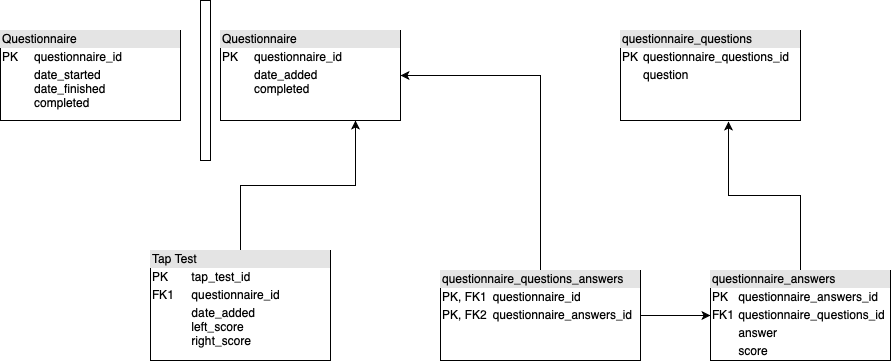

The diagram above was exported from draw.io. Its source (the exported page's mxGraphModel, read from the mxfile embedded in the PNG):
<mxGraphModel dx="1298" dy="882" grid="1" gridSize="10" guides="1" tooltips="1" connect="1" arrows="1" fold="1" page="1" pageScale="1" pageWidth="1169" pageHeight="827" math="0" shadow="0">
  <root>
    <mxCell id="0" />
    <mxCell id="1" parent="0" />
    <mxCell id="AS8e3BjdKhLFpp-TkxcC-5" value="&lt;div style=&quot;box-sizing: border-box ; width: 100% ; background: #e4e4e4 ; padding: 2px&quot;&gt;Questionnaire&lt;/div&gt;&lt;table style=&quot;width: 100% ; font-size: 1em&quot; cellpadding=&quot;2&quot; cellspacing=&quot;0&quot;&gt;&lt;tbody&gt;&lt;tr&gt;&lt;td&gt;PK&lt;/td&gt;&lt;td&gt;questionnaire_id&lt;/td&gt;&lt;/tr&gt;&lt;tr&gt;&lt;td&gt;&lt;/td&gt;&lt;td&gt;date_added&lt;br&gt;completed&lt;/td&gt;&lt;/tr&gt;&lt;/tbody&gt;&lt;/table&gt;" style="verticalAlign=top;align=left;overflow=fill;html=1;perimeterSpacing=0;" parent="1" vertex="1">
      <mxGeometry x="310" y="120" width="180" height="90" as="geometry" />
    </mxCell>
    <mxCell id="AS8e3BjdKhLFpp-TkxcC-7" value="&lt;div style=&quot;box-sizing: border-box ; width: 100% ; background: #e4e4e4 ; padding: 2px&quot;&gt;Questionnaire&lt;/div&gt;&lt;table style=&quot;width: 100% ; font-size: 1em&quot; cellpadding=&quot;2&quot; cellspacing=&quot;0&quot;&gt;&lt;tbody&gt;&lt;tr&gt;&lt;td&gt;PK&lt;/td&gt;&lt;td&gt;questionnaire_id&lt;/td&gt;&lt;/tr&gt;&lt;tr&gt;&lt;td&gt;&lt;/td&gt;&lt;td&gt;date_started&lt;br&gt;date_finished&lt;br&gt;completed&lt;/td&gt;&lt;/tr&gt;&lt;/tbody&gt;&lt;/table&gt;" style="verticalAlign=top;align=left;overflow=fill;html=1;perimeterSpacing=0;" parent="1" vertex="1">
      <mxGeometry x="90" y="120" width="180" height="90" as="geometry" />
    </mxCell>
    <mxCell id="AS8e3BjdKhLFpp-TkxcC-13" style="edgeStyle=orthogonalEdgeStyle;rounded=0;orthogonalLoop=1;jettySize=auto;html=1;exitX=0.5;exitY=0;exitDx=0;exitDy=0;entryX=0.75;entryY=1;entryDx=0;entryDy=0;" parent="1" source="AS8e3BjdKhLFpp-TkxcC-8" target="AS8e3BjdKhLFpp-TkxcC-5" edge="1">
      <mxGeometry relative="1" as="geometry" />
    </mxCell>
    <mxCell id="AS8e3BjdKhLFpp-TkxcC-8" value="&lt;div style=&quot;box-sizing: border-box ; width: 100% ; background: #e4e4e4 ; padding: 2px&quot;&gt;Tap Test&lt;/div&gt;&lt;table style=&quot;width: 100% ; font-size: 1em&quot; cellpadding=&quot;2&quot; cellspacing=&quot;0&quot;&gt;&lt;tbody&gt;&lt;tr&gt;&lt;td&gt;PK&lt;/td&gt;&lt;td&gt;tap_test_id&lt;/td&gt;&lt;/tr&gt;&lt;tr&gt;&lt;td&gt;FK1&lt;/td&gt;&lt;td&gt;questionnaire_id&lt;br&gt;&lt;/td&gt;&lt;/tr&gt;&lt;tr&gt;&lt;td&gt;&lt;/td&gt;&lt;td&gt;date_added&lt;br&gt;left_score&lt;br&gt;right_score&lt;/td&gt;&lt;/tr&gt;&lt;/tbody&gt;&lt;/table&gt;" style="verticalAlign=top;align=left;overflow=fill;html=1;" parent="1" vertex="1">
      <mxGeometry x="240" y="340" width="180" height="110" as="geometry" />
    </mxCell>
    <mxCell id="9tZ9icQtHreXR1OeY8c4-1" value="&lt;div style=&quot;box-sizing: border-box ; width: 100% ; background: #e4e4e4 ; padding: 2px&quot;&gt;questionnaire_questions&lt;/div&gt;&lt;table style=&quot;width: 100% ; font-size: 1em&quot; cellpadding=&quot;2&quot; cellspacing=&quot;0&quot;&gt;&lt;tbody&gt;&lt;tr&gt;&lt;td&gt;PK&lt;/td&gt;&lt;td&gt;&lt;span style=&quot;background-color: rgb(255 , 255 , 255)&quot;&gt;questionnaire_questions_id&lt;/span&gt;&lt;br&gt;&lt;/td&gt;&lt;/tr&gt;&lt;tr&gt;&lt;td&gt;&lt;/td&gt;&lt;td&gt;question&lt;/td&gt;&lt;/tr&gt;&lt;/tbody&gt;&lt;/table&gt;" style="verticalAlign=top;align=left;overflow=fill;html=1;" vertex="1" parent="1">
      <mxGeometry x="710" y="120" width="180" height="90" as="geometry" />
    </mxCell>
    <mxCell id="9tZ9icQtHreXR1OeY8c4-5" style="edgeStyle=orthogonalEdgeStyle;rounded=0;orthogonalLoop=1;jettySize=auto;html=1;entryX=0.6;entryY=1.011;entryDx=0;entryDy=0;entryPerimeter=0;" edge="1" parent="1" source="9tZ9icQtHreXR1OeY8c4-4" target="9tZ9icQtHreXR1OeY8c4-1">
      <mxGeometry relative="1" as="geometry" />
    </mxCell>
    <mxCell id="9tZ9icQtHreXR1OeY8c4-4" value="&lt;div style=&quot;box-sizing: border-box ; width: 100% ; background: #e4e4e4 ; padding: 2px&quot;&gt;questionnaire_answers&lt;br&gt;&lt;/div&gt;&lt;table style=&quot;width: 100% ; font-size: 1em&quot; cellpadding=&quot;2&quot; cellspacing=&quot;0&quot;&gt;&lt;tbody&gt;&lt;tr&gt;&lt;td&gt;PK&lt;/td&gt;&lt;td&gt;&lt;span style=&quot;background-color: rgb(255 , 255 , 255)&quot;&gt;questionnaire_answers_id&lt;/span&gt;&lt;br&gt;&lt;/td&gt;&lt;/tr&gt;&lt;tr&gt;&lt;td&gt;FK1&lt;/td&gt;&lt;td&gt;&lt;span style=&quot;background-color: rgb(255 , 255 , 255)&quot;&gt;questionnaire_questions_id&lt;/span&gt;&lt;br&gt;&lt;/td&gt;&lt;/tr&gt;&lt;tr&gt;&lt;td&gt;&lt;/td&gt;&lt;td&gt;answer&lt;/td&gt;&lt;/tr&gt;&lt;tr&gt;&lt;td&gt;&lt;br&gt;&lt;/td&gt;&lt;td&gt;score&lt;/td&gt;&lt;/tr&gt;&lt;/tbody&gt;&lt;/table&gt;" style="verticalAlign=top;align=left;overflow=fill;html=1;" vertex="1" parent="1">
      <mxGeometry x="800" y="360" width="180" height="90" as="geometry" />
    </mxCell>
    <mxCell id="9tZ9icQtHreXR1OeY8c4-7" style="edgeStyle=orthogonalEdgeStyle;rounded=0;orthogonalLoop=1;jettySize=auto;html=1;entryX=0;entryY=0.5;entryDx=0;entryDy=0;" edge="1" parent="1" source="9tZ9icQtHreXR1OeY8c4-6" target="9tZ9icQtHreXR1OeY8c4-4">
      <mxGeometry relative="1" as="geometry" />
    </mxCell>
    <mxCell id="9tZ9icQtHreXR1OeY8c4-8" style="edgeStyle=orthogonalEdgeStyle;rounded=0;orthogonalLoop=1;jettySize=auto;html=1;exitX=0.5;exitY=0;exitDx=0;exitDy=0;entryX=1;entryY=0.5;entryDx=0;entryDy=0;" edge="1" parent="1" source="9tZ9icQtHreXR1OeY8c4-6" target="AS8e3BjdKhLFpp-TkxcC-5">
      <mxGeometry relative="1" as="geometry" />
    </mxCell>
    <mxCell id="9tZ9icQtHreXR1OeY8c4-6" value="&lt;div style=&quot;box-sizing: border-box ; width: 100% ; background: #e4e4e4 ; padding: 2px&quot;&gt;questionnaire_questions_answers&lt;br&gt;&lt;/div&gt;&lt;table style=&quot;width: 100% ; font-size: 1em&quot; cellpadding=&quot;2&quot; cellspacing=&quot;0&quot;&gt;&lt;tbody&gt;&lt;tr&gt;&lt;td&gt;PK, FK1&lt;/td&gt;&lt;td&gt;questionnaire_id&lt;/td&gt;&lt;/tr&gt;&lt;tr&gt;&lt;td&gt;PK, FK2&lt;/td&gt;&lt;td&gt;&lt;span style=&quot;background-color: rgb(255 , 255 , 255)&quot;&gt;questionnaire_answers_id&lt;/span&gt;&lt;br&gt;&lt;/td&gt;&lt;/tr&gt;&lt;/tbody&gt;&lt;/table&gt;" style="verticalAlign=top;align=left;overflow=fill;html=1;" vertex="1" parent="1">
      <mxGeometry x="530" y="360" width="200" height="90" as="geometry" />
    </mxCell>
    <mxCell id="9tZ9icQtHreXR1OeY8c4-9" value="" style="html=1;points=[];perimeter=orthogonalPerimeter;" vertex="1" parent="1">
      <mxGeometry x="290" y="90" width="10" height="160" as="geometry" />
    </mxCell>
  </root>
</mxGraphModel>